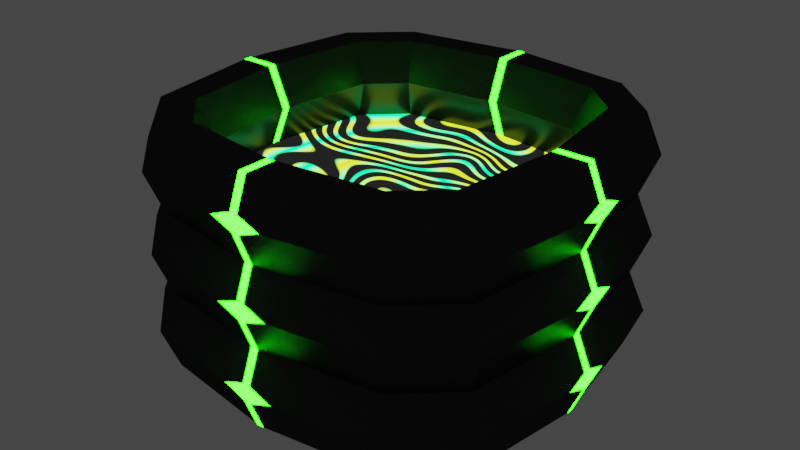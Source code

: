 # Source: Box_Spawner.blend  (saved by Blender 2.92.15; exported with 4.5.12 LTS)
import bpy
from mathutils import Matrix  # noqa: F401  (used for matrix-valued properties, if any)

bpy.ops.wm.read_factory_settings(use_empty=True)
scene = bpy.context.scene
scene.name = 'Scene'

# ---- collections
col_collection = bpy.data.collections.new('Collection'); scene.collection.children.link(col_collection)

# ---- images (referenced by path relative to the original .blend; pixels are not part of the script)
import os
ASSET_DIR = os.environ.get("B2B_ASSET_DIR", "")  # directory of the original .blend (textures are referenced by path, not embedded)
HERE = os.path.dirname(os.path.abspath(__file__))  # packed textures are extracted next to this script under _unpacked/

def load_image(name, relpath, width, height, colorspace="sRGB"):
    """Load a texture the original file referenced (path relative to the .blend, or extracted next to this script)."""
    p = next((c for c in (os.path.join(HERE, relpath), os.path.join(ASSET_DIR, relpath)) if relpath and os.path.exists(c)), "")
    if p:
        img = bpy.data.images.load(p, check_existing=True)
        img.name = name
    else:  # same state as the original file: an image datablock whose file is absent (Cycles renders it pink)
        img = bpy.data.images.new(name, width, height)
        img.source = "FILE"
        img.filepath = "//" + (relpath or name)
    img.colorspace_settings.name = colorspace
    return img
img_t_spawner_gloss = load_image('t_spawner gloss', 'textures/spwaner/t_spawner gloss.png', 1024, 1024, 'sRGB')

# ---- materials (node trees are filled in below, after node groups)
mat_material_001 = bpy.data.materials.new('Material.001')
mat_material_005 = bpy.data.materials.new('Material.005')
mat_material_005.alpha_threshold = 0.0
mat_material_005.line_color = (0.0, 0.0, 0.0, 1.0)

# ---- material node trees
mat_material_001.use_nodes = True; mat_material_001.node_tree.nodes.clear()
_N = mat_material_001.node_tree.nodes; _L = mat_material_001.node_tree.links
n0 = _N.new('ShaderNodeOutputMaterial'); n0.name = 'Material Output'; n0.location = (804, 278)
n1 = _N.new('ShaderNodeMixShader'); n1.name = 'Mix Shader'; n1.location = (446, 201)
n2 = _N.new('ShaderNodeMixShader'); n2.name = 'Mix Shader.001'; n2.location = (206, -3)
n3 = _N.new('ShaderNodeBsdfDiffuse'); n3.name = 'Diffuse BSDF'; n3.location = (166, 181)
n3.inputs[0].default_value = (0.01873, 0.01873, 0.01873, 1.0)
n3.inputs[1].default_value = 0.1462
n4 = _N.new('ShaderNodeBsdfAnisotropic'); n4.name = 'Glossy BSDF'; n4.location = (-121, -27)
n4.distribution = 'GGX'
n4.inputs[0].default_value = (0.05675, 0.05675, 0.05675, 1.0)
n4.inputs[1].default_value = 0.3
n5 = _N.new('ShaderNodeEmission'); n5.name = 'Emission'; n5.location = (94, -260)
n5.inputs[1].default_value = 97.7
n6 = _N.new('ShaderNodeTexBrick'); n6.name = 'Brick Texture'; n6.location = (-341, 128)
n6.offset_frequency = 1
n6.offset = 0.0
n6.inputs[1].default_value = (0.0, 0.0, 0.0, 1.0)
n6.inputs[2].default_value = (0.0, 0.0, 0.0, 1.0)
n6.inputs[3].default_value = (1.0, 1.0, 1.0, 1.0)
n6.inputs[4].default_value = -1.0
n6.inputs[5].default_value = 0.01
n6.inputs[6].default_value = 0.0
n6.inputs[9].default_value = 0.5
n7 = _N.new('ShaderNodeValue'); n7.name = 'Value'; n7.location = (-556, -376)
n7.outputs[0].default_value = 0.7
n8 = _N.new('ShaderNodeValToRGB'); n8.name = 'ColorRamp'; n8.location = (-294, -326)
n8.color_ramp.interpolation = 'CONSTANT'
while len(n8.color_ramp.elements) > 1: n8.color_ramp.elements.remove(n8.color_ramp.elements[-1])
n8.color_ramp.elements[0].position = 0.0; n8.color_ramp.elements[0].color = (1.0, 0.001391, 0.002057, 1.0)
_e = n8.color_ramp.elements.new(0.49); _e.color = (0.00282, 1.0, 0.0, 1.0)
n9 = _N.new('ShaderNodeTexImage'); n9.name = 'Image Texture'; n9.location = (-456, 593)
n9.image = img_t_spawner_gloss
_L.new(n3.outputs[0], n1.inputs[1])
_L.new(n4.outputs[0], n2.inputs[1])
_L.new(n1.outputs[0], n0.inputs[0])
_L.new(n2.outputs[0], n1.inputs[2])
_L.new(n6.outputs[0], n2.inputs[0])
_L.new(n5.outputs[0], n2.inputs[2])
_L.new(n7.outputs[0], n8.inputs[0])
_L.new(n8.outputs[0], n5.inputs[0])
n0.is_active_output = True
mat_material_005.use_nodes = True; mat_material_005.node_tree.nodes.clear()
_N = mat_material_005.node_tree.nodes; _L = mat_material_005.node_tree.links
n0 = _N.new('ShaderNodeNewGeometry'); n0.name = 'Geometry'; n0.location = (-620, 295)
n1 = _N.new('ShaderNodeValToRGB'); n1.name = 'ColorRamp'; n1.location = (151, 351)
while len(n1.color_ramp.elements) > 1: n1.color_ramp.elements.remove(n1.color_ramp.elements[-1])
n1.color_ramp.elements[0].position = 0.0; n1.color_ramp.elements[0].color = (0.4119, 0.5683, 0.008892, 1.0)
_e = n1.color_ramp.elements.new(1.0); _e.color = (0.0, 1.0, 0.2289, 1.0)
n2 = _N.new('ShaderNodeOutputMaterial'); n2.name = 'Material Output'; n2.location = (1331, 313)
n3 = _N.new('ShaderNodeMixShader'); n3.name = 'Mix Shader'; n3.location = (1111, 366)
n4 = _N.new('ShaderNodeEmission'); n4.name = 'Emission'; n4.location = (555, 309)
n4.inputs[1].default_value = 4.1
n5 = _N.new('ShaderNodeTexWave'); n5.name = 'Wave Texture'; n5.location = (-102, 294)
n5.wave_type = 'RINGS'
n5.bands_direction = 'Z'
n5.rings_direction = 'Z'
n5.inputs[1].default_value = 2.1
n5.inputs[2].default_value = -3.1
n5.inputs[6].default_value = 2.2
n6 = _N.new('ShaderNodeVectorMath'); n6.name = 'Vector Math'; n6.location = (-371, 320)
n6.inputs[1].default_value = (0.0, 3.725e-09, 0.33)
n7 = _N.new('ShaderNodeTexWave'); n7.name = 'Wave Texture.001'; n7.location = (490, 638)
n7.wave_type = 'RINGS'
n7.bands_direction = 'Z'
n7.rings_direction = 'Z'
n7.inputs[1].default_value = 1.5
n7.inputs[2].default_value = 95.3
n8 = _N.new('ShaderNodeRGB'); n8.name = 'RGB'; n8.location = (891, 240)
n8.outputs[0].default_value = (0.01533, 0.01533, 0.01533, 1.0)
n9 = _N.new('ShaderNodeValToRGB'); n9.name = 'ColorRamp.001'; n9.location = (700, 554)
while len(n9.color_ramp.elements) > 1: n9.color_ramp.elements.remove(n9.color_ramp.elements[-1])
n9.color_ramp.elements[0].position = 0.1273; n9.color_ramp.elements[0].color = (0.0, 0.0, 0.0, 1.0)
_e = n9.color_ramp.elements.new(0.35); _e.color = (1.0, 1.0, 1.0, 1.0)
n10 = _N.new('ShaderNodeValue'); n10.name = 'Value'; n10.location = (89, 500)
n10.outputs[0].default_value = 0.0
n11 = _N.new('ShaderNodeTexImage'); n11.name = 'Image Texture'; n11.location = (-456, 593)
n11.image = img_t_spawner_gloss
_L.new(n0.outputs[0], n6.inputs[0])
_L.new(n6.outputs[0], n5.inputs[0])
_L.new(n5.outputs[0], n1.inputs[0])
_L.new(n4.outputs[0], n3.inputs[1])
_L.new(n1.outputs[0], n4.inputs[0])
_L.new(n3.outputs[0], n2.inputs[0])
_L.new(n9.outputs[0], n3.inputs[0])
_L.new(n7.outputs[0], n9.inputs[0])
_L.new(n8.outputs[0], n3.inputs[2])
_L.new(n10.outputs[0], n7.inputs[6])
n2.is_active_output = True

# ---- world
world_world = bpy.data.worlds.new('World'); scene.world = world_world
world_world.use_nodes = True; world_world.node_tree.nodes.clear()
_N = world_world.node_tree.nodes; _L = world_world.node_tree.links
n0 = _N.new('ShaderNodeOutputWorld'); n0.name = 'World Output'; n0.location = (300, 300)
n1 = _N.new('ShaderNodeBackground'); n1.name = 'Background'; n1.location = (10, 300)
n1.inputs[0].default_value = (0.05088, 0.05088, 0.05088, 1.0)
_L.new(n1.outputs[0], n0.inputs[0])
n0.is_active_output = True
world_world.color = (0.05088, 0.05088, 0.05088)
world_world.use_sun_shadow = False
world_world.sun_shadow_jitter_overblur = 0.0

# ---- meshes
me_torus_001 = bpy.data.meshes.new('Torus.001')
me_torus_001.from_pydata([(-0.4622, 0.6494, 0.0), (-0.4326, 0.6024, 0.1405), (-0.3734, 0.5084, 0.1405), (-0.3438, 0.4614, 1.987e-17), (-0.3734, 0.5084, -0.1405), (-0.4326, 0.6024, -0.1405), (-0.6681, 0.4607, 0.0), (-0.6168, 0.4335, 0.1405), (-0.5143, 0.3793, 0.1405), (-0.463, 0.3521, 1.987e-17), (-0.5143, 0.3793, -0.1405), (-0.6168, 0.4335, -0.1405), (0.0, 0.7184, 0.0), (0.0, 0.6642, 0.1405), (0.0, 0.5556, 0.1405), (0.0, 0.5014, 1.987e-17), (0.0, 0.5556, -0.1405), (0.0, 0.6642, -0.1405), (0.4622, 0.6494, 0.0), (0.4326, 0.6024, 0.1405), (0.3734, 0.5084, 0.1405), (0.3438, 0.4614, 1.987e-17), (0.3734, 0.5084, -0.1405), (0.4326, 0.6024, -0.1405), (0.6681, 0.4607, 0.0), (0.6168, 0.4335, 0.1405), (0.5143, 0.3793, 0.1405), (0.463, 0.3521, 1.987e-17), (0.5143, 0.3793, -0.1405), (0.6168, 0.4335, -0.1405), (-0.4622, -0.6494, 0.0), (-0.4326, -0.6024, 0.1405), (-0.3734, -0.5084, 0.1405), (-0.3438, -0.4614, 1.987e-17), (-0.3734, -0.5084, -0.1405), (-0.4326, -0.6024, -0.1405), (-0.6681, -0.4607, 0.0), (-0.6168, -0.4335, 0.1405), (-0.5143, -0.3793, 0.1405), (-0.463, -0.3521, 1.987e-17), (-0.5143, -0.3793, -0.1405), (-0.6168, -0.4335, -0.1405), (-0.7435, 0.0, 0.0), (-0.6842, 0.0, 0.1405), (-0.5658, 0.0, 0.1405), (-0.5066, 0.0, 1.987e-17), (-0.5658, 0.0, -0.1405), (-0.6842, 0.0, -0.1405), (0.0, -0.7184, 0.0), (0.0, -0.6642, 0.1405), (0.0, -0.5556, 0.1405), (0.0, -0.5014, 1.987e-17), (0.0, -0.5556, -0.1405), (0.0, -0.6642, -0.1405), (0.4622, -0.6494, 0.0), (0.4326, -0.6024, 0.1405), (0.3734, -0.5084, 0.1405), (0.3438, -0.4614, 1.987e-17), (0.3734, -0.5084, -0.1405), (0.4326, -0.6024, -0.1405), (0.6681, -0.4607, 0.0), (0.6168, -0.4335, 0.1405), (0.5143, -0.3793, 0.1405), (0.463, -0.3521, 1.987e-17), (0.5143, -0.3793, -0.1405), (0.6168, -0.4335, -0.1405), (0.7435, 0.0, 0.0), (0.6842, 0.0, 0.1405), (0.5658, 0.0, 0.1405), (0.5066, 0.0, 1.987e-17), (0.5658, 0.0, -0.1405), (0.6842, 0.0, -0.1405), (-0.4622, 0.6494, 0.281), (-0.4326, 0.6024, 0.4214), (-0.3734, 0.5084, 0.4214), (-0.3438, 0.4614, 0.281), (-0.6681, 0.4607, 0.281), (-0.6168, 0.4335, 0.4214), (-0.5143, 0.3793, 0.4214), (-0.463, 0.3521, 0.281), (-9.417e-08, 0.7184, 0.281), (-9.417e-08, 0.6642, 0.4214), (-9.417e-08, 0.5556, 0.4214), (-9.417e-08, 0.5014, 0.281), (0.4622, 0.6494, 0.281), (0.4326, 0.6024, 0.4214), (0.3734, 0.5084, 0.4214), (0.3438, 0.4614, 0.281), (0.6681, 0.4607, 0.281), (0.6168, 0.4335, 0.4214), (0.5143, 0.3793, 0.4214), (0.463, 0.3521, 0.281), (-0.4622, -0.6494, 0.281), (-0.4326, -0.6024, 0.4214), (-0.3734, -0.5084, 0.4214), (-0.3438, -0.4614, 0.281), (-0.6681, -0.4607, 0.281), (-0.6168, -0.4335, 0.4214), (-0.5143, -0.3793, 0.4214), (-0.463, -0.3521, 0.281), (-0.7435, 0.0, 0.281), (-0.6842, 0.0, 0.4214), (-0.5658, 0.0, 0.4214), (-0.5066, 0.0, 0.281), (-9.417e-08, -0.7184, 0.281), (-9.417e-08, -0.6642, 0.4214), (-9.417e-08, -0.5556, 0.4214), (-9.417e-08, -0.5014, 0.281), (0.4622, -0.6494, 0.281), (0.4326, -0.6024, 0.4214), (0.3734, -0.5084, 0.4214), (0.3438, -0.4614, 0.281), (0.6681, -0.4607, 0.281), (0.6168, -0.4335, 0.4214), (0.5143, -0.3793, 0.4214), (0.463, -0.3521, 0.281), (0.7435, 0.0, 0.281), (0.6842, 0.0, 0.4214), (0.5658, 0.0, 0.4214), (0.5066, 0.0, 0.281), (-0.4622, 0.6494, 0.5619), (-0.4326, 0.6024, 0.7024), (-0.3734, 0.5084, 0.7024), (-0.3438, 0.4614, 0.5619), (-0.6681, 0.4607, 0.5619), (-0.6168, 0.4335, 0.7024), (-0.5143, 0.3793, 0.7024), (-0.463, 0.3521, 0.5619), (-1.883e-07, 0.7184, 0.5619), (-1.883e-07, 0.6642, 0.7024), (-1.883e-07, 0.5556, 0.7024), (-1.883e-07, 0.5014, 0.5619), (0.4622, 0.6494, 0.5619), (0.4326, 0.6024, 0.7024), (0.3734, 0.5084, 0.7024), (0.3438, 0.4614, 0.5619), (0.6681, 0.4607, 0.5619), (0.6168, 0.4335, 0.7024), (0.5143, 0.3793, 0.7024), (0.463, 0.3521, 0.5619), (-0.4622, -0.6494, 0.5619), (-0.4326, -0.6024, 0.7024), (-0.3734, -0.5084, 0.7024), (-0.3438, -0.4614, 0.5619), (-0.6681, -0.4607, 0.5619), (-0.6168, -0.4335, 0.7024), (-0.5143, -0.3793, 0.7024), (-0.463, -0.3521, 0.5619), (-0.7435, 0.0, 0.5619), (-0.6842, 0.0, 0.7024), (-0.5658, 0.0, 0.7024), (-0.5066, 0.0, 0.5619), (-1.883e-07, -0.7184, 0.5619), (-1.883e-07, -0.6642, 0.7024), (-1.883e-07, -0.5556, 0.7024), (-1.883e-07, -0.5014, 0.5619), (0.4622, -0.6494, 0.5619), (0.4326, -0.6024, 0.7024), (0.3734, -0.5084, 0.7024), (0.3438, -0.4614, 0.5619), (0.6681, -0.4607, 0.5619), (0.6168, -0.4335, 0.7024), (0.5143, -0.3793, 0.7024), (0.463, -0.3521, 0.5619), (0.7435, 0.0, 0.5619), (0.6842, 0.0, 0.7024), (0.5658, 0.0, 0.7024), (0.5066, 0.0, 0.5619), (-0.155, 0.211, 0.4214), (-0.2135, 0.1574, 0.4214), (-9.719e-08, 0.2306, 0.4214), (0.155, 0.211, 0.4214), (0.2135, 0.1574, 0.4214), (-0.155, -0.211, 0.4214), (-0.2135, -0.1574, 0.4214), (-0.2349, -5.811e-09, 0.4214), (-9.719e-08, -0.2306, 0.4214), (0.155, -0.211, 0.4214), (0.2135, -0.1574, 0.4214), (0.2349, -5.811e-09, 0.4214), (-1.118e-07, 0.1574, 0.4214), (-1.118e-07, -0.1574, 0.4214), (-1.118e-07, -5.811e-09, 0.4214)], [], [(12, 0, 1, 13), (106, 110, 177, 176), (14, 2, 3, 15), (15, 3, 4, 16), (16, 4, 5, 17), (17, 5, 0, 12), (0, 6, 7, 1), (90, 86, 171, 172), (2, 8, 9, 3), (3, 9, 10, 4), (4, 10, 11, 5), (5, 11, 6, 0), (6, 42, 43, 7), (114, 118, 179, 178), (8, 44, 45, 9), (9, 45, 46, 10), (10, 46, 47, 11), (11, 47, 42, 6), (12, 13, 19, 18), (98, 94, 173, 174), (14, 15, 21, 20), (15, 16, 22, 21), (16, 17, 23, 22), (17, 12, 18, 23), (18, 19, 25, 24), (86, 82, 170, 171), (20, 21, 27, 26), (21, 22, 28, 27), (22, 23, 29, 28), (23, 18, 24, 29), (24, 25, 67, 66), (78, 102, 175, 169), (26, 27, 69, 68), (27, 28, 70, 69), (28, 29, 71, 70), (29, 24, 66, 71), (48, 49, 31, 30), (102, 98, 174, 175), (50, 51, 33, 32), (51, 52, 34, 33), (52, 53, 35, 34), (53, 48, 30, 35), (30, 31, 37, 36), (82, 74, 168, 170), (32, 33, 39, 38), (33, 34, 40, 39), (34, 35, 41, 40), (35, 30, 36, 41), (36, 37, 43, 42), (74, 78, 169, 168), (38, 39, 45, 44), (39, 40, 46, 45), (40, 41, 47, 46), (41, 36, 42, 47), (48, 54, 55, 49), (94, 106, 176, 173), (50, 56, 57, 51), (51, 57, 58, 52), (52, 58, 59, 53), (53, 59, 54, 48), (54, 60, 61, 55), (118, 90, 172, 179), (56, 62, 63, 57), (57, 63, 64, 58), (58, 64, 65, 59), (59, 65, 60, 54), (60, 66, 67, 61), (110, 114, 178, 177), (62, 68, 69, 63), (63, 69, 70, 64), (64, 70, 71, 65), (65, 71, 66, 60), (80, 72, 73, 81), (82, 74, 75, 83), (83, 75, 2, 14), (13, 1, 72, 80), (72, 76, 77, 73), (74, 78, 79, 75), (75, 79, 8, 2), (1, 7, 76, 72), (76, 100, 101, 77), (78, 102, 103, 79), (79, 103, 44, 8), (7, 43, 100, 76), (80, 81, 85, 84), (82, 83, 87, 86), (83, 14, 20, 87), (13, 80, 84, 19), (84, 85, 89, 88), (86, 87, 91, 90), (87, 20, 26, 91), (19, 84, 88, 25), (88, 89, 117, 116), (90, 91, 119, 118), (91, 26, 68, 119), (25, 88, 116, 67), (104, 105, 93, 92), (106, 107, 95, 94), (107, 50, 32, 95), (49, 104, 92, 31), (92, 93, 97, 96), (94, 95, 99, 98), (95, 32, 38, 99), (31, 92, 96, 37), (96, 97, 101, 100), (98, 99, 103, 102), (99, 38, 44, 103), (37, 96, 100, 43), (104, 108, 109, 105), (106, 110, 111, 107), (107, 111, 56, 50), (49, 55, 108, 104), (108, 112, 113, 109), (110, 114, 115, 111), (111, 115, 62, 56), (55, 61, 112, 108), (112, 116, 117, 113), (114, 118, 119, 115), (115, 119, 68, 62), (61, 67, 116, 112), (128, 120, 121, 129), (129, 121, 122, 130), (130, 122, 123, 131), (131, 123, 74, 82), (81, 73, 120, 128), (120, 124, 125, 121), (121, 125, 126, 122), (122, 126, 127, 123), (123, 127, 78, 74), (73, 77, 124, 120), (124, 148, 149, 125), (125, 149, 150, 126), (126, 150, 151, 127), (127, 151, 102, 78), (77, 101, 148, 124), (128, 129, 133, 132), (129, 130, 134, 133), (130, 131, 135, 134), (131, 82, 86, 135), (81, 128, 132, 85), (132, 133, 137, 136), (133, 134, 138, 137), (134, 135, 139, 138), (135, 86, 90, 139), (85, 132, 136, 89), (136, 137, 165, 164), (137, 138, 166, 165), (138, 139, 167, 166), (139, 90, 118, 167), (89, 136, 164, 117), (152, 153, 141, 140), (153, 154, 142, 141), (154, 155, 143, 142), (155, 106, 94, 143), (105, 152, 140, 93), (140, 141, 145, 144), (141, 142, 146, 145), (142, 143, 147, 146), (143, 94, 98, 147), (93, 140, 144, 97), (144, 145, 149, 148), (145, 146, 150, 149), (146, 147, 151, 150), (147, 98, 102, 151), (97, 144, 148, 101), (152, 156, 157, 153), (153, 157, 158, 154), (154, 158, 159, 155), (155, 159, 110, 106), (105, 109, 156, 152), (156, 160, 161, 157), (157, 161, 162, 158), (158, 162, 163, 159), (159, 163, 114, 110), (109, 113, 160, 156), (160, 164, 165, 161), (161, 165, 166, 162), (162, 166, 167, 163), (163, 167, 118, 114), (113, 117, 164, 160), (175, 174, 181, 182), (179, 172, 180, 182), (169, 175, 182, 180), (178, 179, 182, 181), (177, 178, 181, 176), (176, 181, 174, 173), (170, 180, 172, 171), (168, 169, 180, 170)])
me_torus_001.polygons.foreach_set('material_index', [0, 1, 0, 0, 0, 0, 0, 1, 0, 0, 0, 0, 0, 1, 0, 0, 0, 0, 0, 1, 0, 0, 0, 0, 0, 1, 0, 0, 0, 0, 0, 1, 0, 0, 0, 0, 0, 1, 0, 0, 0, 0, 0, 1, 0, 0, 0, 0, 0, 1, 0, 0, 0, 0, 0, 1, 0, 0, 0, 0, 0, 1, 0, 0, 0, 0, 0, 1, 0, 0, 0, 0, 0, 0, 0, 0, 0, 0, 0, 0, 0, 0, 0, 0, 0, 0, 0, 0, 0, 0, 0, 0, 0, 0, 0, 0, 0, 0, 0, 0, 0, 0, 0, 0, 0, 0, 0, 0, 0, 0, 0, 0, 0, 0, 0, 0, 0, 0, 0, 0, 0, 0, 0, 0, 0, 0, 0, 0, 0, 0, 0, 0, 0, 0, 0, 0, 0, 0, 0, 0, 0, 0, 0, 0, 0, 0, 0, 0, 0, 0, 0, 0, 0, 0, 0, 0, 0, 0, 0, 0, 0, 0, 0, 0, 0, 0, 0, 0, 0, 0, 0, 0, 0, 0, 0, 0, 0, 0, 0, 0, 1, 1, 1, 1, 1, 1, 1, 1])
_uv = me_torus_001.uv_layers.new(name='UVMap')
_uv.uv.foreach_set('vector', [0.4713, 0.5476, 0.4779, 0.6727, 0.4467, 0.6647, 0.4409, 0.5476, 0.2984, 0.5376, 0.273, 0.6362, 0.2006, 0.5675, 0.2112, 0.5265, 0.8408, 0.5059, 0.8453, 0.607, 0.8141, 0.599, 0.8103, 0.5059, 0.8103, 0.5059, 0.8141, 0.599, 0.7741, 0.607, 0.7696, 0.5059, 0.02908, 0.1621, 0.02745, 0.264, 0.0, 0.2762, 0.0, 0.1579, 0.5121, 0.5476, 0.518, 0.6647, 0.4779, 0.6727, 0.4713, 0.5476, 0.7698, 0.3516, 0.7488, 0.3005, 0.7892, 0.2931, 0.808, 0.3388, 0.02988, 0.6439, 0.0, 0.6017, 0.08728, 0.5531, 0.09968, 0.5707, 0.8453, 0.607, 0.8575, 0.6452, 0.8245, 0.6313, 0.8141, 0.599, 0.8141, 0.599, 0.8245, 0.6313, 0.7863, 0.6452, 0.7741, 0.607, 0.02745, 0.264, 0.05666, 0.3067, 0.03819, 0.3321, 0.0, 0.2762, 0.518, 0.6647, 0.534, 0.7146, 0.4958, 0.7284, 0.4779, 0.6727, 0.7488, 0.3005, 0.7411, 0.1758, 0.7824, 0.1758, 0.7892, 0.2931, 0.2336, 0.6697, 0.13, 0.6706, 0.1412, 0.5818, 0.1842, 0.5814, 0.722, 0.8041, 0.6193, 0.7989, 0.6193, 0.7697, 0.7146, 0.7742, 0.7146, 0.7742, 0.6193, 0.7697, 0.6193, 0.7284, 0.722, 0.7337, 0.05666, 0.3067, 0.1563, 0.335, 0.1518, 0.3667, 0.03819, 0.3321, 0.7188, 0.2931, 0.7119, 0.1758, 0.7411, 0.1758, 0.7488, 0.3005, 0.4713, 0.5476, 0.4409, 0.5476, 0.4467, 0.4305, 0.4779, 0.4225, 0.2685, 0.3935, 0.2984, 0.4357, 0.2112, 0.4842, 0.1987, 0.4667, 0.8408, 0.5059, 0.8103, 0.5059, 0.8141, 0.4129, 0.8453, 0.4049, 0.8103, 0.5059, 0.7696, 0.5059, 0.7741, 0.4049, 0.8141, 0.4129, 0.02908, 0.1621, 0.0, 0.1579, 0.03312, 0.04438, 0.05604, 0.06384, 0.5121, 0.5476, 0.4713, 0.5476, 0.4779, 0.4225, 0.518, 0.4305, 0.4779, 0.4225, 0.4467, 0.4305, 0.4628, 0.3806, 0.4958, 0.3667, 0.0, 0.6017, 0.0, 0.4998, 0.08728, 0.5108, 0.08728, 0.5531, 0.8256, 0.9204, 0.7874, 0.9077, 0.7996, 0.8781, 0.84, 0.8854, 0.8141, 0.4129, 0.7741, 0.4049, 0.7863, 0.3667, 0.8245, 0.3806, 0.05604, 0.06384, 0.03312, 0.04438, 0.08542, 0.001474, 0.09603, 0.03103, 0.518, 0.4305, 0.4779, 0.4225, 0.4958, 0.3667, 0.534, 0.3806, 0.3389, 0.7284, 0.3689, 0.7358, 0.3758, 0.8531, 0.3466, 0.8531, 0.06484, 0.3677, 0.1684, 0.3667, 0.1572, 0.4556, 0.1142, 0.456, 0.84, 0.8854, 0.7996, 0.8781, 0.804, 0.7828, 0.8453, 0.7828, 0.7996, 0.8781, 0.7696, 0.8854, 0.7748, 0.7828, 0.804, 0.7828, 0.09603, 0.03103, 0.08542, 0.001474, 0.2042, 0.0, 0.1996, 0.03174, 0.2984, 0.7358, 0.3389, 0.7284, 0.3466, 0.8531, 0.3053, 0.8531, 0.7069, 0.5476, 0.6765, 0.5476, 0.6823, 0.4305, 0.7135, 0.4225, 0.1684, 0.3667, 0.2685, 0.3935, 0.1987, 0.4667, 0.1572, 0.4556, 0.1592, 0.8099, 0.1897, 0.8099, 0.1859, 0.9029, 0.1547, 0.9109, 0.1897, 0.8099, 0.2304, 0.8099, 0.2259, 0.9109, 0.1859, 0.9029, 0.3269, 0.2046, 0.356, 0.2088, 0.3228, 0.3224, 0.2999, 0.3029, 0.7477, 0.5476, 0.7069, 0.5476, 0.7135, 0.4225, 0.7535, 0.4305, 0.7698, 0.0, 0.808, 0.01272, 0.7892, 0.05843, 0.7488, 0.05108, 0.0, 0.4998, 0.02538, 0.4011, 0.09781, 0.4699, 0.08728, 0.5108, 0.1547, 0.9109, 0.1859, 0.9029, 0.1755, 0.9352, 0.1425, 0.9491, 0.1859, 0.9029, 0.2259, 0.9109, 0.2137, 0.9491, 0.1755, 0.9352, 0.2999, 0.3029, 0.3228, 0.3224, 0.2705, 0.3653, 0.2599, 0.3357, 0.7535, 0.4305, 0.7135, 0.4225, 0.7314, 0.3667, 0.7696, 0.3806, 0.7488, 0.05108, 0.7892, 0.05843, 0.7824, 0.1758, 0.7411, 0.1758, 0.02538, 0.4011, 0.06484, 0.3677, 0.1142, 0.456, 0.09781, 0.4699, 0.5166, 0.8041, 0.524, 0.7742, 0.6193, 0.7697, 0.6193, 0.7989, 0.524, 0.7742, 0.5166, 0.7337, 0.6193, 0.7284, 0.6193, 0.7697, 0.2599, 0.3357, 0.2705, 0.3653, 0.1518, 0.3667, 0.1563, 0.335, 0.7188, 0.05843, 0.7488, 0.05108, 0.7411, 0.1758, 0.7119, 0.1758, 0.7069, 0.5476, 0.7135, 0.6727, 0.6823, 0.6647, 0.6765, 0.5476, 0.2984, 0.4357, 0.2984, 0.5376, 0.2112, 0.5265, 0.2112, 0.4842, 0.1592, 0.8099, 0.1547, 0.7088, 0.1859, 0.7168, 0.1897, 0.8099, 0.1897, 0.8099, 0.1859, 0.7168, 0.2259, 0.7088, 0.2304, 0.8099, 0.3269, 0.2046, 0.3285, 0.1028, 0.356, 0.0905, 0.356, 0.2088, 0.7477, 0.5476, 0.7535, 0.6647, 0.7135, 0.6727, 0.7069, 0.5476, 0.7135, 0.6727, 0.7314, 0.7284, 0.6984, 0.7146, 0.6823, 0.6647, 0.13, 0.6706, 0.02988, 0.6439, 0.09968, 0.5707, 0.1412, 0.5818, 0.8256, 0.6452, 0.84, 0.6801, 0.7996, 0.6874, 0.7874, 0.6579, 0.1859, 0.7168, 0.1755, 0.6845, 0.2137, 0.6706, 0.2259, 0.7088, 0.3285, 0.1028, 0.2993, 0.06007, 0.3178, 0.03467, 0.356, 0.0905, 0.7535, 0.6647, 0.7696, 0.7146, 0.7314, 0.7284, 0.7135, 0.6727, 0.3389, 0.9778, 0.3466, 0.8531, 0.3758, 0.8531, 0.3689, 0.9705, 0.273, 0.6362, 0.2336, 0.6697, 0.1842, 0.5814, 0.2006, 0.5675, 0.84, 0.6801, 0.8453, 0.7828, 0.804, 0.7828, 0.7996, 0.6874, 0.7996, 0.6874, 0.804, 0.7828, 0.7748, 0.7828, 0.7696, 0.6801, 0.2993, 0.06007, 0.1996, 0.03174, 0.2042, 0.0, 0.3178, 0.03467, 0.2984, 0.9705, 0.3053, 0.8531, 0.3466, 0.8531, 0.3389, 0.9778, 0.4001, 0.5476, 0.4067, 0.6727, 0.3755, 0.6647, 0.3697, 0.5476, 0.912, 0.5059, 0.9165, 0.607, 0.8854, 0.599, 0.8816, 0.5059, 0.8816, 0.5059, 0.8854, 0.599, 0.8453, 0.607, 0.8408, 0.5059, 0.4409, 0.5476, 0.4467, 0.6647, 0.4067, 0.6727, 0.4001, 0.5476, 0.8402, 0.3516, 0.8192, 0.3005, 0.8597, 0.2931, 0.8785, 0.3388, 0.9165, 0.607, 0.9288, 0.6452, 0.8957, 0.6313, 0.8854, 0.599, 0.8854, 0.599, 0.8957, 0.6313, 0.8575, 0.6452, 0.8453, 0.607, 0.4467, 0.6647, 0.4628, 0.7146, 0.4246, 0.7284, 0.4067, 0.6727, 0.8192, 0.3005, 0.8115, 0.1758, 0.8528, 0.1758, 0.8597, 0.2931, 0.722, 0.8746, 0.6193, 0.8693, 0.6193, 0.8401, 0.7146, 0.8446, 0.7146, 0.8446, 0.6193, 0.8401, 0.6193, 0.7989, 0.722, 0.8041, 0.7892, 0.2931, 0.7824, 0.1758, 0.8115, 0.1758, 0.8192, 0.3005, 0.4001, 0.5476, 0.3697, 0.5476, 0.3755, 0.4305, 0.4067, 0.4225, 0.912, 0.5059, 0.8816, 0.5059, 0.8854, 0.4129, 0.9165, 0.4049, 0.8816, 0.5059, 0.8408, 0.5059, 0.8453, 0.4049, 0.8854, 0.4129, 0.4409, 0.5476, 0.4001, 0.5476, 0.4067, 0.4225, 0.4467, 0.4305, 0.4067, 0.4225, 0.3755, 0.4305, 0.3916, 0.3806, 0.4246, 0.3667, 0.8961, 0.9204, 0.8578, 0.9077, 0.87, 0.8781, 0.9105, 0.8854, 0.8854, 0.4129, 0.8453, 0.4049, 0.8575, 0.3667, 0.8957, 0.3806, 0.4467, 0.4305, 0.4067, 0.4225, 0.4246, 0.3667, 0.4628, 0.3806, 0.4093, 0.7284, 0.4393, 0.7358, 0.4462, 0.8531, 0.417, 0.8531, 0.9105, 0.8854, 0.87, 0.8781, 0.8745, 0.7828, 0.9157, 0.7828, 0.87, 0.8781, 0.84, 0.8854, 0.8453, 0.7828, 0.8745, 0.7828, 0.3689, 0.7358, 0.4093, 0.7284, 0.417, 0.8531, 0.3758, 0.8531, 0.6357, 0.5476, 0.6052, 0.5476, 0.6111, 0.4305, 0.6422, 0.4225, 0.08797, 0.8099, 0.1184, 0.8099, 0.1146, 0.9029, 0.08348, 0.9109, 0.1184, 0.8099, 0.1592, 0.8099, 0.1547, 0.9109, 0.1146, 0.9029, 0.6765, 0.5476, 0.6357, 0.5476, 0.6422, 0.4225, 0.6823, 0.4305, 0.8402, 0.0, 0.8785, 0.01272, 0.8597, 0.05843, 0.8192, 0.05108, 0.08348, 0.9109, 0.1146, 0.9029, 0.1043, 0.9352, 0.07123, 0.9491, 0.1146, 0.9029, 0.1547, 0.9109, 0.1425, 0.9491, 0.1043, 0.9352, 0.6823, 0.4305, 0.6422, 0.4225, 0.6602, 0.3667, 0.6984, 0.3806, 0.8192, 0.05108, 0.8597, 0.05843, 0.8528, 0.1758, 0.8115, 0.1758, 0.5166, 0.8746, 0.524, 0.8446, 0.6193, 0.8401, 0.6193, 0.8693, 0.524, 0.8446, 0.5166, 0.8041, 0.6193, 0.7989, 0.6193, 0.8401, 0.7892, 0.05843, 0.8192, 0.05108, 0.8115, 0.1758, 0.7824, 0.1758, 0.6357, 0.5476, 0.6422, 0.6727, 0.6111, 0.6647, 0.6052, 0.5476, 0.08797, 0.8099, 0.08348, 0.7088, 0.1146, 0.7168, 0.1184, 0.8099, 0.1184, 0.8099, 0.1146, 0.7168, 0.1547, 0.7088, 0.1592, 0.8099, 0.6765, 0.5476, 0.6823, 0.6647, 0.6422, 0.6727, 0.6357, 0.5476, 0.6422, 0.6727, 0.6602, 0.7284, 0.6271, 0.7146, 0.6111, 0.6647, 0.8961, 0.6452, 0.9105, 0.6801, 0.87, 0.6874, 0.8578, 0.6579, 0.1146, 0.7168, 0.1043, 0.6845, 0.1425, 0.6706, 0.1547, 0.7088, 0.6823, 0.6647, 0.6984, 0.7146, 0.6602, 0.7284, 0.6422, 0.6727, 0.4093, 0.9778, 0.417, 0.8531, 0.4462, 0.8531, 0.4393, 0.9705, 0.9105, 0.6801, 0.9157, 0.7828, 0.8745, 0.7828, 0.87, 0.6874, 0.87, 0.6874, 0.8745, 0.7828, 0.8453, 0.7828, 0.84, 0.6801, 0.3689, 0.9705, 0.3758, 0.8531, 0.417, 0.8531, 0.4093, 0.9778, 0.3289, 0.5476, 0.3354, 0.6727, 0.3043, 0.6647, 0.2984, 0.5476, 0.356, 0.1579, 0.3891, 0.04438, 0.412, 0.06384, 0.385, 0.1621, 0.9833, 0.5059, 0.9877, 0.607, 0.9566, 0.599, 0.9528, 0.5059, 0.9528, 0.5059, 0.9566, 0.599, 0.9165, 0.607, 0.912, 0.5059, 0.3697, 0.5476, 0.3755, 0.6647, 0.3354, 0.6727, 0.3289, 0.5476, 0.9107, 0.3516, 0.8897, 0.3005, 0.9301, 0.2931, 0.9489, 0.3388, 0.3891, 0.04438, 0.4414, 0.001474, 0.452, 0.03103, 0.412, 0.06384, 0.9877, 0.607, 1.0, 0.6452, 0.967, 0.6313, 0.9566, 0.599, 0.9566, 0.599, 0.967, 0.6313, 0.9288, 0.6452, 0.9165, 0.607, 0.3755, 0.6647, 0.3916, 0.7146, 0.3534, 0.7284, 0.3354, 0.6727, 0.8897, 0.3005, 0.882, 0.1758, 0.9232, 0.1758, 0.9301, 0.2931, 0.4414, 0.001474, 0.5601, 0.0, 0.5556, 0.03174, 0.452, 0.03103, 0.722, 0.945, 0.6193, 0.9398, 0.6193, 0.9106, 0.7146, 0.915, 0.7146, 0.915, 0.6193, 0.9106, 0.6193, 0.8693, 0.722, 0.8746, 0.8597, 0.2931, 0.8528, 0.1758, 0.882, 0.1758, 0.8897, 0.3005, 0.3289, 0.5476, 0.2984, 0.5476, 0.3043, 0.4305, 0.3354, 0.4225, 0.356, 0.1579, 0.385, 0.1621, 0.3834, 0.264, 0.356, 0.2762, 0.9833, 0.5059, 0.9528, 0.5059, 0.9566, 0.4129, 0.9877, 0.4049, 0.9528, 0.5059, 0.912, 0.5059, 0.9165, 0.4049, 0.9566, 0.4129, 0.3697, 0.5476, 0.3289, 0.5476, 0.3354, 0.4225, 0.3755, 0.4305, 0.3354, 0.4225, 0.3043, 0.4305, 0.3203, 0.3806, 0.3534, 0.3667, 0.356, 0.2762, 0.3834, 0.264, 0.4126, 0.3067, 0.3941, 0.3321, 0.9665, 0.9204, 0.9283, 0.9077, 0.9404, 0.8781, 0.9809, 0.8854, 0.9566, 0.4129, 0.9165, 0.4049, 0.9288, 0.3667, 0.967, 0.3806, 0.3755, 0.4305, 0.3354, 0.4225, 0.3534, 0.3667, 0.3916, 0.3806, 0.4798, 0.7284, 0.5098, 0.7358, 0.5166, 0.8531, 0.4875, 0.8531, 0.3941, 0.3321, 0.4126, 0.3067, 0.5123, 0.335, 0.5077, 0.3667, 0.9809, 0.8854, 0.9404, 0.8781, 0.9449, 0.7828, 0.9862, 0.7828, 0.9404, 0.8781, 0.9105, 0.8854, 0.9157, 0.7828, 0.9449, 0.7828, 0.4393, 0.7358, 0.4798, 0.7284, 0.4875, 0.8531, 0.4462, 0.8531, 0.5645, 0.5476, 0.534, 0.5476, 0.5399, 0.4305, 0.571, 0.4225, 0.7119, 0.2088, 0.6828, 0.2046, 0.6845, 0.1028, 0.7119, 0.0905, 0.01674, 0.8099, 0.04721, 0.8099, 0.04341, 0.9029, 0.01226, 0.9109, 0.04721, 0.8099, 0.08797, 0.8099, 0.08348, 0.9109, 0.04341, 0.9029, 0.6052, 0.5476, 0.5645, 0.5476, 0.571, 0.4225, 0.6111, 0.4305, 0.9107, 0.0, 0.9489, 0.01272, 0.9301, 0.05843, 0.8897, 0.05108, 0.7119, 0.0905, 0.6845, 0.1028, 0.6553, 0.06007, 0.6737, 0.03467, 0.01226, 0.9109, 0.04341, 0.9029, 0.03304, 0.9352, 0.0, 0.9491, 0.04341, 0.9029, 0.08348, 0.9109, 0.07123, 0.9491, 0.03304, 0.9352, 0.6111, 0.4305, 0.571, 0.4225, 0.5889, 0.3667, 0.6271, 0.3806, 0.8897, 0.05108, 0.9301, 0.05843, 0.9232, 0.1758, 0.882, 0.1758, 0.6737, 0.03467, 0.6553, 0.06007, 0.5556, 0.03174, 0.5601, 0.0, 0.5166, 0.945, 0.524, 0.915, 0.6193, 0.9106, 0.6193, 0.9398, 0.524, 0.915, 0.5166, 0.8746, 0.6193, 0.8693, 0.6193, 0.9106, 0.8597, 0.05843, 0.8897, 0.05108, 0.882, 0.1758, 0.8528, 0.1758, 0.5645, 0.5476, 0.571, 0.6727, 0.5399, 0.6647, 0.534, 0.5476, 0.7119, 0.2088, 0.6788, 0.3224, 0.6559, 0.3029, 0.6828, 0.2046, 0.01674, 0.8099, 0.01226, 0.7088, 0.04341, 0.7168, 0.04721, 0.8099, 0.04721, 0.8099, 0.04341, 0.7168, 0.08348, 0.7088, 0.08797, 0.8099, 0.6052, 0.5476, 0.6111, 0.6647, 0.571, 0.6727, 0.5645, 0.5476, 0.571, 0.6727, 0.5889, 0.7284, 0.5559, 0.7146, 0.5399, 0.6647, 0.6788, 0.3224, 0.6265, 0.3653, 0.6159, 0.3357, 0.6559, 0.3029, 0.9665, 0.6452, 0.9809, 0.6801, 0.9404, 0.6874, 0.9283, 0.6579, 0.04341, 0.7168, 0.03304, 0.6845, 0.07123, 0.6706, 0.08348, 0.7088, 0.6111, 0.6647, 0.6271, 0.7146, 0.5889, 0.7284, 0.571, 0.6727, 0.4798, 0.9778, 0.4875, 0.8531, 0.5166, 0.8531, 0.5098, 0.9705, 0.6265, 0.3653, 0.5077, 0.3667, 0.5123, 0.335, 0.6159, 0.3357, 0.9809, 0.6801, 0.9862, 0.7828, 0.9449, 0.7828, 0.9404, 0.6874, 0.9404, 0.6874, 0.9449, 0.7828, 0.9157, 0.7828, 0.9105, 0.6801, 0.4393, 0.9705, 0.4462, 0.8531, 0.4875, 0.8531, 0.4798, 0.9778, 0.1572, 0.4556, 0.1987, 0.4667, 0.1915, 0.524, 0.1492, 0.5187, 0.1412, 0.5818, 0.09968, 0.5707, 0.1069, 0.5133, 0.1492, 0.5187, 0.1142, 0.456, 0.1572, 0.4556, 0.1492, 0.5187, 0.1069, 0.5133, 0.1842, 0.5814, 0.1412, 0.5818, 0.1492, 0.5187, 0.1915, 0.524, 0.2006, 0.5675, 0.1842, 0.5814, 0.1915, 0.524, 0.2112, 0.5265, 0.2112, 0.5265, 0.1915, 0.524, 0.1987, 0.4667, 0.2112, 0.4842, 0.08728, 0.5108, 0.1069, 0.5133, 0.09968, 0.5707, 0.08728, 0.5531, 0.09781, 0.4699, 0.1142, 0.456, 0.1069, 0.5133, 0.08728, 0.5108])
me_torus_001.materials.append(mat_material_001)
me_torus_001.materials.append(mat_material_005)
me_torus_001.use_remesh_fix_poles = True
me_torus_001.use_remesh_preserve_attributes = False
me_torus_001.use_mirror_vertex_groups = False
me_torus_001.update()

# ---- objects
ob_torus_001 = bpy.data.objects.new('Torus.001', me_torus_001)

# ---- transforms, parenting, visibility, modifiers, constraints
ob_torus_001.location = (0.0, 0.0, 0.0)
ob_torus_001.lineart.crease_threshold = 0.0

# ---- collection membership
col_collection.objects.link(ob_torus_001)

# ---- scene / render settings (as saved in the file)
scene.frame_start = 1; scene.frame_end = 250; scene.frame_set(105)
scene.render.engine = 'CYCLES'
scene.cycles.use_denoising = False
scene.cycles.samples = 128
scene.cycles.sampling_pattern = 'TABULATED_SOBOL'
scene.cycles.use_adaptive_sampling = False
scene.cycles.use_light_tree = False
scene.cycles.bake_type = 'GLOSSY'
scene.view_settings.view_transform = 'Filmic'
bpy.context.view_layer.update()

# ---- added for rendering (the .blend has no active camera): camera
cam_auto = bpy.data.cameras.new('AutoCamera')
cam_auto.lens = 50.0
cam_auto.sensor_width = 36.0
cam_auto.clip_end = 1000.0
ob_auto_camera = bpy.data.objects.new('AutoCamera', cam_auto)
scene.collection.objects.link(ob_auto_camera)
ob_auto_camera.location = (2.06595, -2.47914, 1.93372)
ob_auto_camera.rotation_euler = (1.09748, -7.21219e-08, 0.694738)
scene.camera = ob_auto_camera
bpy.context.view_layer.update()
